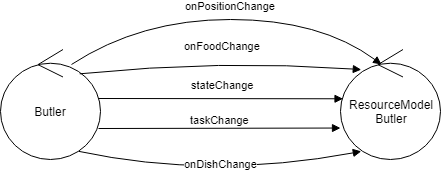

The diagram above was exported from draw.io. Its source (the exported page's mxGraphModel, read from the mxfile embedded in the PNG):
<mxGraphModel dx="854" dy="504" grid="1" gridSize="10" guides="1" tooltips="1" connect="1" arrows="1" fold="1" page="1" pageScale="1" pageWidth="827" pageHeight="1169" math="0" shadow="0">
  <root>
    <mxCell id="0" />
    <mxCell id="1" parent="0" />
    <mxCell id="s0b9L_krxAx5MLCL9W3s-2" value="Butler" style="ellipse;shape=umlControl;whiteSpace=wrap;html=1;" parent="1" vertex="1">
      <mxGeometry x="220" y="340" width="100" height="110" as="geometry" />
    </mxCell>
    <mxCell id="s0b9L_krxAx5MLCL9W3s-4" value="stateChange" style="html=1;verticalAlign=bottom;endArrow=block;entryX=0.025;entryY=0.448;entryDx=0;entryDy=0;entryPerimeter=0;" parent="1" target="s0b9L_krxAx5MLCL9W3s-16" edge="1">
      <mxGeometry x="0.0152" y="5" width="80" relative="1" as="geometry">
        <mxPoint x="318" y="389" as="sourcePoint" />
        <mxPoint x="430.8000000000002" y="399.84000000000003" as="targetPoint" />
        <mxPoint as="offset" />
        <Array as="points" />
      </mxGeometry>
    </mxCell>
    <mxCell id="s0b9L_krxAx5MLCL9W3s-16" value="ResourceModel&lt;br&gt;Butler" style="ellipse;shape=umlControl;whiteSpace=wrap;html=1;" parent="1" vertex="1">
      <mxGeometry x="560" y="340" width="100" height="110" as="geometry" />
    </mxCell>
    <mxCell id="s0b9L_krxAx5MLCL9W3s-21" value="taskChange" style="html=1;verticalAlign=bottom;endArrow=block;entryX=0;entryY=0.714;entryDx=0;entryDy=0;entryPerimeter=0;" parent="1" target="s0b9L_krxAx5MLCL9W3s-16" edge="1">
      <mxGeometry x="0.0083" width="80" relative="1" as="geometry">
        <mxPoint x="318" y="419" as="sourcePoint" />
        <mxPoint x="570" y="409.28999999999996" as="targetPoint" />
        <mxPoint as="offset" />
        <Array as="points" />
      </mxGeometry>
    </mxCell>
    <mxCell id="s0b9L_krxAx5MLCL9W3s-22" value="onDishChange" style="html=1;verticalAlign=bottom;endArrow=block;entryX=0.208;entryY=0.926;entryDx=0;entryDy=0;entryPerimeter=0;exitX=0.783;exitY=0.926;exitDx=0;exitDy=0;exitPerimeter=0;curved=1;" parent="1" source="s0b9L_krxAx5MLCL9W3s-2" target="s0b9L_krxAx5MLCL9W3s-16" edge="1">
      <mxGeometry x="0.0152" y="5" width="80" relative="1" as="geometry">
        <mxPoint x="328" y="399" as="sourcePoint" />
        <mxPoint x="572.5" y="399.28" as="targetPoint" />
        <mxPoint as="offset" />
        <Array as="points">
          <mxPoint x="430" y="470" />
        </Array>
      </mxGeometry>
    </mxCell>
    <mxCell id="s0b9L_krxAx5MLCL9W3s-24" value="onFoodChange" style="html=1;verticalAlign=bottom;endArrow=block;entryX=0.208;entryY=0.183;entryDx=0;entryDy=0;entryPerimeter=0;exitX=0.792;exitY=0.221;exitDx=0;exitDy=0;exitPerimeter=0;curved=1;" parent="1" source="s0b9L_krxAx5MLCL9W3s-2" target="s0b9L_krxAx5MLCL9W3s-16" edge="1">
      <mxGeometry x="0.0152" y="5" width="80" relative="1" as="geometry">
        <mxPoint x="290" y="540.6666666666667" as="sourcePoint" />
        <mxPoint x="598.3333333333335" y="529.8333333333334" as="targetPoint" />
        <mxPoint as="offset" />
        <Array as="points">
          <mxPoint x="440" y="350" />
        </Array>
      </mxGeometry>
    </mxCell>
    <mxCell id="Ykx3ii8F_t13feANZ7_B-1" value="onPositionChange" style="html=1;verticalAlign=bottom;endArrow=block;entryX=0.41;entryY=0.136;entryDx=0;entryDy=0;entryPerimeter=0;exitX=0.71;exitY=0.136;exitDx=0;exitDy=0;exitPerimeter=0;curved=1;" edge="1" parent="1" source="s0b9L_krxAx5MLCL9W3s-2" target="s0b9L_krxAx5MLCL9W3s-16">
      <mxGeometry x="0.0152" y="5" width="80" relative="1" as="geometry">
        <mxPoint x="290.20000000000005" y="339.80999999999995" as="sourcePoint" />
        <mxPoint x="571.8" y="335.63" as="targetPoint" />
        <mxPoint as="offset" />
        <Array as="points">
          <mxPoint x="360" y="310" />
          <mxPoint x="540" y="310" />
        </Array>
      </mxGeometry>
    </mxCell>
  </root>
</mxGraphModel>